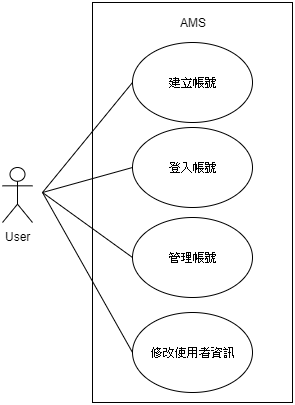

The diagram above was exported from draw.io. Its source (the exported page's mxGraphModel, read from the mxfile embedded in the PNG):
<mxGraphModel dx="868" dy="1619" grid="1" gridSize="10" guides="1" tooltips="1" connect="1" arrows="1" fold="1" page="1" pageScale="1" pageWidth="827" pageHeight="1169" math="0" shadow="0">
  <root>
    <mxCell id="0" />
    <mxCell id="1" parent="0" />
    <mxCell id="hTFK4DvkiqGmkxM17XL5-1" value="" style="rounded=0;whiteSpace=wrap;html=1;" parent="1" vertex="1">
      <mxGeometry x="280" y="-10" width="200" height="400" as="geometry" />
    </mxCell>
    <mxCell id="hTFK4DvkiqGmkxM17XL5-2" value="User" style="shape=umlActor;verticalLabelPosition=bottom;labelBackgroundColor=#ffffff;verticalAlign=top;html=1;outlineConnect=0;" parent="1" vertex="1">
      <mxGeometry x="190" y="155" width="30" height="55" as="geometry" />
    </mxCell>
    <mxCell id="hTFK4DvkiqGmkxM17XL5-3" value="建立帳號" style="ellipse;whiteSpace=wrap;html=1;" parent="1" vertex="1">
      <mxGeometry x="320" y="30" width="120" height="80" as="geometry" />
    </mxCell>
    <mxCell id="hTFK4DvkiqGmkxM17XL5-4" value="登入帳號" style="ellipse;whiteSpace=wrap;html=1;" parent="1" vertex="1">
      <mxGeometry x="320" y="115" width="120" height="80" as="geometry" />
    </mxCell>
    <mxCell id="hTFK4DvkiqGmkxM17XL5-5" value="管理帳號" style="ellipse;whiteSpace=wrap;html=1;" parent="1" vertex="1">
      <mxGeometry x="320" y="205" width="120" height="80" as="geometry" />
    </mxCell>
    <mxCell id="hTFK4DvkiqGmkxM17XL5-6" value="修改使用者資訊" style="ellipse;whiteSpace=wrap;html=1;" parent="1" vertex="1">
      <mxGeometry x="320" y="300" width="120" height="80" as="geometry" />
    </mxCell>
    <mxCell id="hTFK4DvkiqGmkxM17XL5-9" value="" style="endArrow=none;html=1;entryX=0;entryY=0.5;entryDx=0;entryDy=0;" parent="1" target="hTFK4DvkiqGmkxM17XL5-3" edge="1">
      <mxGeometry width="50" height="50" relative="1" as="geometry">
        <mxPoint x="230" y="180" as="sourcePoint" />
        <mxPoint x="270" y="90" as="targetPoint" />
      </mxGeometry>
    </mxCell>
    <mxCell id="hTFK4DvkiqGmkxM17XL5-10" value="" style="endArrow=none;html=1;entryX=0;entryY=0.5;entryDx=0;entryDy=0;" parent="1" target="hTFK4DvkiqGmkxM17XL5-4" edge="1">
      <mxGeometry width="50" height="50" relative="1" as="geometry">
        <mxPoint x="230" y="180" as="sourcePoint" />
        <mxPoint x="280" y="140" as="targetPoint" />
      </mxGeometry>
    </mxCell>
    <mxCell id="hTFK4DvkiqGmkxM17XL5-11" value="" style="endArrow=none;html=1;entryX=0;entryY=0.5;entryDx=0;entryDy=0;" parent="1" target="hTFK4DvkiqGmkxM17XL5-6" edge="1">
      <mxGeometry width="50" height="50" relative="1" as="geometry">
        <mxPoint x="230" y="180" as="sourcePoint" />
        <mxPoint x="265" y="245" as="targetPoint" />
      </mxGeometry>
    </mxCell>
    <mxCell id="hTFK4DvkiqGmkxM17XL5-12" value="" style="endArrow=none;html=1;entryX=0;entryY=0.5;entryDx=0;entryDy=0;" parent="1" target="hTFK4DvkiqGmkxM17XL5-5" edge="1">
      <mxGeometry width="50" height="50" relative="1" as="geometry">
        <mxPoint x="230" y="180" as="sourcePoint" />
        <mxPoint x="340" y="110" as="targetPoint" />
      </mxGeometry>
    </mxCell>
    <mxCell id="hTFK4DvkiqGmkxM17XL5-13" value="AMS" style="text;html=1;strokeColor=none;fillColor=none;align=center;verticalAlign=middle;whiteSpace=wrap;rounded=0;" parent="1" vertex="1">
      <mxGeometry x="360" width="40" height="20" as="geometry" />
    </mxCell>
  </root>
</mxGraphModel>